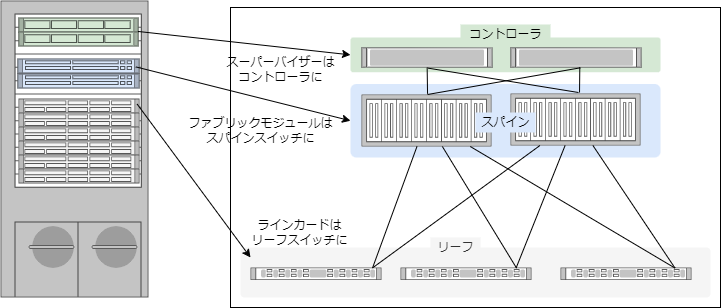

The diagram above was exported from draw.io. Its source (the exported page's mxGraphModel, read from the mxfile embedded in the PNG):
<mxGraphModel dx="1115" dy="1086" grid="1" gridSize="10" guides="1" tooltips="1" connect="1" arrows="1" fold="1" page="1" pageScale="1" pageWidth="827" pageHeight="1169" math="0" shadow="0">
  <root>
    <mxCell id="0" />
    <mxCell id="1" parent="0" />
    <mxCell id="133" value="" style="rounded=1;whiteSpace=wrap;html=1;strokeColor=none;fillColor=#f5f5f5;arcSize=8;fontColor=#333333;" parent="1" vertex="1">
      <mxGeometry x="300" y="300" width="470" height="50" as="geometry" />
    </mxCell>
    <mxCell id="116" value="" style="rounded=1;whiteSpace=wrap;html=1;strokeColor=none;fillColor=#d5e8d4;arcSize=8;" parent="1" vertex="1">
      <mxGeometry x="410" y="90" width="310" height="34.73" as="geometry" />
    </mxCell>
    <mxCell id="115" value="" style="rounded=1;whiteSpace=wrap;html=1;strokeColor=none;fillColor=#dae8fc;arcSize=8;" parent="1" vertex="1">
      <mxGeometry x="410" y="136.5" width="310" height="73.5" as="geometry" />
    </mxCell>
    <mxCell id="91" value="" style="shape=mxgraph.rack.cisco.cisco_catalyst_6513-e;html=1;labelPosition=right;align=left;spacingLeft=15;dashed=0;shadow=0;fillColor=#ffffff;" parent="1" vertex="1">
      <mxGeometry x="60" y="53" width="148" height="297" as="geometry" />
    </mxCell>
    <mxCell id="92" value="" style="shape=mxgraph.rack.cisco.cisco_physical_security_multiservice_platform_1u;html=1;labelPosition=right;align=left;spacingLeft=15;dashed=0;shadow=0;fillColor=#d5e8d4;strokeColor=#82b366;" parent="1" vertex="1">
      <mxGeometry x="78" y="70" width="120" height="15" as="geometry" />
    </mxCell>
    <mxCell id="93" value="" style="shape=mxgraph.rack.cisco.cisco_physical_security_multiservice_platform_1u;html=1;labelPosition=right;align=left;spacingLeft=15;dashed=0;shadow=0;fillColor=#d5e8d4;strokeColor=#82b366;" parent="1" vertex="1">
      <mxGeometry x="78" y="84" width="120" height="15" as="geometry" />
    </mxCell>
    <mxCell id="94" value="" style="shape=mxgraph.rack.cisco.cisco_web_security_appliance_s670;html=1;labelPosition=right;align=left;spacingLeft=15;dashed=0;shadow=0;fillColor=#ffffff;" parent="1" vertex="1">
      <mxGeometry x="570" y="100" width="131" height="20" as="geometry" />
    </mxCell>
    <mxCell id="95" value="" style="shape=mxgraph.rack.cisco.cisco_web_security_appliance_s670;html=1;labelPosition=right;align=left;spacingLeft=15;dashed=0;shadow=0;fillColor=#ffffff;" parent="1" vertex="1">
      <mxGeometry x="421" y="100" width="131" height="20" as="geometry" />
    </mxCell>
    <mxCell id="96" value="" style="shape=mxgraph.rack.cisco.cisco_nexus_3016_switch;html=1;labelPosition=right;align=left;spacingLeft=15;dashed=0;shadow=0;fillColor=#ffffff;" parent="1" vertex="1">
      <mxGeometry x="310" y="320" width="131" height="12.5" as="geometry" />
    </mxCell>
    <mxCell id="97" value="" style="shape=mxgraph.rack.cisco.cisco_nexus_3016_switch;html=1;labelPosition=right;align=left;spacingLeft=15;dashed=0;shadow=0;fillColor=#ffffff;" parent="1" vertex="1">
      <mxGeometry x="620" y="320" width="131" height="12.5" as="geometry" />
    </mxCell>
    <mxCell id="98" value="" style="shape=mxgraph.rack.cisco.cisco_nexus_3016_switch;html=1;labelPosition=right;align=left;spacingLeft=15;dashed=0;shadow=0;fillColor=#ffffff;" parent="1" vertex="1">
      <mxGeometry x="460" y="320" width="131" height="12.5" as="geometry" />
    </mxCell>
    <mxCell id="99" value="" style="shape=mxgraph.rack.cisco.cisco_nexus_6004_switch;html=1;labelPosition=right;align=left;spacingLeft=15;dashed=0;shadow=0;fillColor=#ffffff;" parent="1" vertex="1">
      <mxGeometry x="421" y="147" width="130" height="52" as="geometry" />
    </mxCell>
    <mxCell id="100" value="" style="endArrow=none;html=1;exitX=0.931;exitY=0.05;exitDx=0;exitDy=0;exitPerimeter=0;" parent="1" source="96" target="99" edge="1">
      <mxGeometry width="50" height="50" relative="1" as="geometry">
        <mxPoint x="420" y="270" as="sourcePoint" />
        <mxPoint x="484" y="199" as="targetPoint" />
      </mxGeometry>
    </mxCell>
    <mxCell id="101" value="" style="shape=mxgraph.rack.cisco.cisco_nexus_6004_switch;html=1;labelPosition=right;align=left;spacingLeft=15;dashed=0;shadow=0;fillColor=#ffffff;" parent="1" vertex="1">
      <mxGeometry x="570" y="146" width="130" height="52" as="geometry" />
    </mxCell>
    <mxCell id="102" value="" style="endArrow=none;html=1;exitX=0.934;exitY=0.013;exitDx=0;exitDy=0;exitPerimeter=0;" parent="1" source="96" target="101" edge="1">
      <mxGeometry width="50" height="50" relative="1" as="geometry">
        <mxPoint x="380" y="320" as="sourcePoint" />
        <mxPoint x="493.53" y="207.856" as="targetPoint" />
      </mxGeometry>
    </mxCell>
    <mxCell id="103" value="" style="endArrow=none;html=1;exitX=0.886;exitY=0.05;exitDx=0;exitDy=0;exitPerimeter=0;" parent="1" source="98" target="99" edge="1">
      <mxGeometry width="50" height="50" relative="1" as="geometry">
        <mxPoint x="390" y="330" as="sourcePoint" />
        <mxPoint x="484" y="199" as="targetPoint" />
      </mxGeometry>
    </mxCell>
    <mxCell id="106" value="" style="endArrow=none;html=1;exitX=0.883;exitY=0.027;exitDx=0;exitDy=0;exitPerimeter=0;" parent="1" source="98" target="101" edge="1">
      <mxGeometry width="50" height="50" relative="1" as="geometry">
        <mxPoint x="586.066" y="330.625" as="sourcePoint" />
        <mxPoint x="511.8625977984758" y="209" as="targetPoint" />
      </mxGeometry>
    </mxCell>
    <mxCell id="107" value="" style="endArrow=none;html=1;exitX=0.875;exitY=0.053;exitDx=0;exitDy=0;exitPerimeter=0;" parent="1" source="97" target="99" edge="1">
      <mxGeometry width="50" height="50" relative="1" as="geometry">
        <mxPoint x="585.673" y="330.3375" as="sourcePoint" />
        <mxPoint x="634.6014022078032" y="208" as="targetPoint" />
      </mxGeometry>
    </mxCell>
    <mxCell id="108" value="" style="endArrow=none;html=1;exitX=0.873;exitY=0.027;exitDx=0;exitDy=0;exitPerimeter=0;" parent="1" source="97" target="101" edge="1">
      <mxGeometry width="50" height="50" relative="1" as="geometry">
        <mxPoint x="744.625" y="330.6625" as="sourcePoint" />
        <mxPoint x="539.7771946161009" y="209" as="targetPoint" />
      </mxGeometry>
    </mxCell>
    <mxCell id="109" value="" style="endArrow=none;html=1;exitX=0.508;exitY=-0.013;exitDx=0;exitDy=0;exitPerimeter=0;" parent="1" source="99" target="95" edge="1">
      <mxGeometry width="50" height="50" relative="1" as="geometry">
        <mxPoint x="441.9609999999999" y="330.625" as="sourcePoint" />
        <mxPoint x="486.4825469940728" y="209" as="targetPoint" />
      </mxGeometry>
    </mxCell>
    <mxCell id="110" value="" style="endArrow=none;html=1;exitX=0.523;exitY=-0.019;exitDx=0;exitDy=0;exitPerimeter=0;entryX=0.509;entryY=1.033;entryDx=0;entryDy=0;entryPerimeter=0;" parent="1" source="101" target="95" edge="1">
      <mxGeometry width="50" height="50" relative="1" as="geometry">
        <mxPoint x="497.03999999999996" y="158.35199999999998" as="sourcePoint" />
        <mxPoint x="496.6408010012516" y="130" as="targetPoint" />
      </mxGeometry>
    </mxCell>
    <mxCell id="111" value="" style="endArrow=none;html=1;exitX=0.508;exitY=0;exitDx=0;exitDy=0;exitPerimeter=0;entryX=0.532;entryY=1.017;entryDx=0;entryDy=0;entryPerimeter=0;" parent="1" source="99" target="94" edge="1">
      <mxGeometry width="50" height="50" relative="1" as="geometry">
        <mxPoint x="647.99" y="155.01200000000006" as="sourcePoint" />
        <mxPoint x="497.679" y="130.66000000000003" as="targetPoint" />
      </mxGeometry>
    </mxCell>
    <mxCell id="112" value="" style="endArrow=none;html=1;exitX=0.531;exitY=-0.019;exitDx=0;exitDy=0;exitPerimeter=0;entryX=0.529;entryY=0.983;entryDx=0;entryDy=0;entryPerimeter=0;" parent="1" source="101" target="94" edge="1">
      <mxGeometry width="50" height="50" relative="1" as="geometry">
        <mxPoint x="497.03999999999996" y="158.35199999999998" as="sourcePoint" />
        <mxPoint x="649.692" y="130.33999999999997" as="targetPoint" />
      </mxGeometry>
    </mxCell>
    <mxCell id="113" value="" style="shape=mxgraph.rack.cisco.cisco_nexus_6001_switch;html=1;labelPosition=right;align=left;spacingLeft=15;dashed=0;shadow=0;fillColor=#dae8fc;strokeColor=#6c8ebf;" parent="1" vertex="1">
      <mxGeometry x="77" y="126" width="122" height="15" as="geometry" />
    </mxCell>
    <mxCell id="114" value="" style="shape=mxgraph.rack.cisco.cisco_nexus_6001_switch;html=1;labelPosition=right;align=left;spacingLeft=15;dashed=0;shadow=0;fillColor=#dae8fc;strokeColor=#6c8ebf;" parent="1" vertex="1">
      <mxGeometry x="77" y="111" width="122" height="15" as="geometry" />
    </mxCell>
    <mxCell id="117" value="" style="endArrow=classic;html=1;exitX=0.995;exitY=0.929;exitDx=0;exitDy=0;exitPerimeter=0;entryX=0;entryY=0.5;entryDx=0;entryDy=0;" parent="1" source="92" target="116" edge="1">
      <mxGeometry width="50" height="50" relative="1" as="geometry">
        <mxPoint x="290" y="110" as="sourcePoint" />
        <mxPoint x="340" y="60" as="targetPoint" />
      </mxGeometry>
    </mxCell>
    <mxCell id="118" value="" style="endArrow=classic;html=1;exitX=0.97;exitY=0.561;exitDx=0;exitDy=0;exitPerimeter=0;entryX=0;entryY=0.5;entryDx=0;entryDy=0;" parent="1" source="114" target="115" edge="1">
      <mxGeometry width="50" height="50" relative="1" as="geometry">
        <mxPoint x="207.39999999999986" y="93.93500000000006" as="sourcePoint" />
        <mxPoint x="420" y="117.3649999999999" as="targetPoint" />
      </mxGeometry>
    </mxCell>
    <mxCell id="119" value="" style="shape=mxgraph.rack.cisco.cisco_ucs_c22_m3_server;html=1;labelPosition=right;align=left;spacingLeft=15;dashed=0;shadow=0;fillColor=#f5f5f5;fontColor=#333333;strokeColor=#666666;" parent="1" vertex="1">
      <mxGeometry x="78" y="151" width="121" height="15" as="geometry" />
    </mxCell>
    <mxCell id="120" value="" style="shape=mxgraph.rack.cisco.cisco_ucs_c22_m3_server;html=1;labelPosition=right;align=left;spacingLeft=15;dashed=0;shadow=0;fillColor=#f5f5f5;fontColor=#333333;strokeColor=#666666;" parent="1" vertex="1">
      <mxGeometry x="78" y="165" width="121" height="15" as="geometry" />
    </mxCell>
    <mxCell id="121" value="" style="shape=mxgraph.rack.cisco.cisco_ucs_c22_m3_server;html=1;labelPosition=right;align=left;spacingLeft=15;dashed=0;shadow=0;fillColor=#f5f5f5;fontColor=#333333;strokeColor=#666666;" parent="1" vertex="1">
      <mxGeometry x="78" y="179" width="121" height="15" as="geometry" />
    </mxCell>
    <mxCell id="122" value="" style="shape=mxgraph.rack.cisco.cisco_ucs_c22_m3_server;html=1;labelPosition=right;align=left;spacingLeft=15;dashed=0;shadow=0;fillColor=#f5f5f5;fontColor=#333333;strokeColor=#666666;" parent="1" vertex="1">
      <mxGeometry x="78" y="193" width="121" height="15" as="geometry" />
    </mxCell>
    <mxCell id="125" value="" style="endArrow=classic;html=1;exitX=0.981;exitY=0.377;exitDx=0;exitDy=0;exitPerimeter=0;" parent="1" source="119" edge="1">
      <mxGeometry width="50" height="50" relative="1" as="geometry">
        <mxPoint x="205.33999999999992" y="128.41499999999996" as="sourcePoint" />
        <mxPoint x="310" y="310" as="targetPoint" />
      </mxGeometry>
    </mxCell>
    <mxCell id="126" value="" style="shape=mxgraph.rack.cisco.cisco_ucs_c22_m3_server;html=1;labelPosition=right;align=left;spacingLeft=15;dashed=0;shadow=0;fillColor=#f5f5f5;fontColor=#333333;strokeColor=#666666;" parent="1" vertex="1">
      <mxGeometry x="78" y="207" width="121" height="15" as="geometry" />
    </mxCell>
    <mxCell id="127" value="" style="shape=mxgraph.rack.cisco.cisco_ucs_c22_m3_server;html=1;labelPosition=right;align=left;spacingLeft=15;dashed=0;shadow=0;fillColor=#f5f5f5;fontColor=#333333;strokeColor=#666666;" parent="1" vertex="1">
      <mxGeometry x="78" y="221" width="121" height="15" as="geometry" />
    </mxCell>
    <mxCell id="128" value="スーパーバイザーは&lt;br&gt;コントローラに" style="text;html=1;align=center;verticalAlign=middle;resizable=0;points=[];autosize=1;strokeColor=none;fillColor=none;" parent="1" vertex="1">
      <mxGeometry x="280" y="106.5" width="120" height="30" as="geometry" />
    </mxCell>
    <mxCell id="129" value="ファブリックモジュールは&lt;br&gt;スパインスイッチに" style="text;html=1;align=center;verticalAlign=middle;resizable=0;points=[];autosize=1;strokeColor=none;fillColor=none;" parent="1" vertex="1">
      <mxGeometry x="240" y="168" width="160" height="30" as="geometry" />
    </mxCell>
    <mxCell id="130" value="ラインカードは&lt;br&gt;リーフスイッチに" style="text;html=1;align=center;verticalAlign=middle;resizable=0;points=[];autosize=1;strokeColor=none;fillColor=none;" parent="1" vertex="1">
      <mxGeometry x="304" y="270" width="110" height="30" as="geometry" />
    </mxCell>
    <mxCell id="131" value="コントローラ" style="text;html=1;align=center;verticalAlign=middle;resizable=0;points=[];autosize=1;strokeColor=none;fillColor=#d5e8d4;" parent="1" vertex="1">
      <mxGeometry x="520" y="77" width="90" height="20" as="geometry" />
    </mxCell>
    <mxCell id="132" value="スパイン" style="text;html=1;align=center;verticalAlign=middle;resizable=0;points=[];autosize=1;strokeColor=none;fillColor=#dae8fc;" parent="1" vertex="1">
      <mxGeometry x="535" y="165" width="60" height="20" as="geometry" />
    </mxCell>
    <mxCell id="134" value="リーフ" style="text;html=1;align=center;verticalAlign=middle;resizable=0;points=[];autosize=1;strokeColor=none;fillColor=#f5f5f5;fontColor=#333333;" parent="1" vertex="1">
      <mxGeometry x="490" y="290" width="50" height="20" as="geometry" />
    </mxCell>
    <mxCell id="135" value="" style="rounded=0;whiteSpace=wrap;html=1;fillColor=none;" parent="1" vertex="1">
      <mxGeometry x="290" y="60" width="490" height="300" as="geometry" />
    </mxCell>
  </root>
</mxGraphModel>